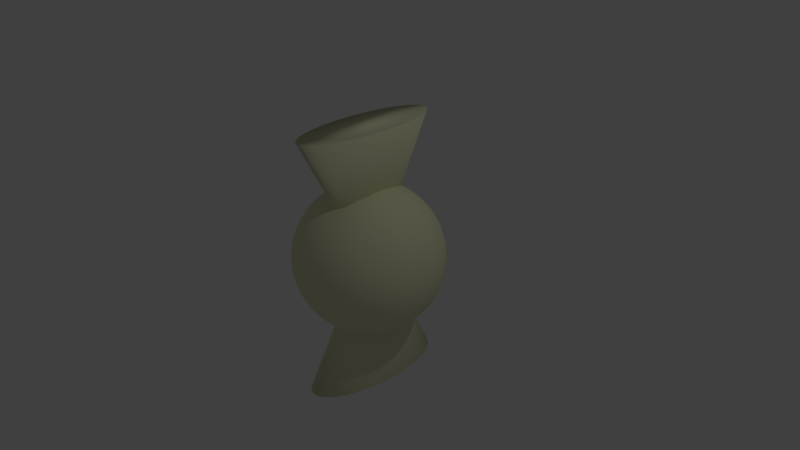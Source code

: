 # Source: ame.blend  (saved by Blender 2.78.0; exported with 4.5.12 LTS)
import bpy
from mathutils import Matrix  # noqa: F401  (used for matrix-valued properties, if any)

bpy.ops.wm.read_factory_settings(use_empty=True)
scene = bpy.context.scene
scene.name = 'Scene'

# ---- collections
col_collection_1 = bpy.data.collections.new('Collection 1'); scene.collection.children.link(col_collection_1)

# ---- materials (node trees are filled in below, after node groups)
mat_material_001 = bpy.data.materials.new('Material.001')
mat_material_001.alpha_threshold = 0.0
mat_material_001.use_transparent_shadow = False
mat_material_001.diffuse_color = (0.7988, 0.8, 0.5385, 1.0)
mat_material_001.roughness = 0.5

# ---- material node trees

# ---- world
world_world = bpy.data.worlds.new('World'); scene.world = world_world
world_world.color = (0.05088, 0.05088, 0.05088)
world_world.use_sun_shadow = False
world_world.sun_shadow_jitter_overblur = 0.0
world_world.cycles.sampling_method = 'MANUAL'

# ---- cameras
cam_camera = bpy.data.cameras.new('Camera')
cam_camera.clip_end = 100.0
cam_camera.lens = 35.0
cam_camera.sensor_width = 32.0
cam_camera.sensor_height = 18.0
cam_camera.ortho_scale = 7.314
cam_camera.dof.focus_distance = 0.0
cam_camera.dof.aperture_fstop = 128.0

# ---- lights
light_lamp = bpy.data.lights.new('Lamp', 'POINT')
light_lamp.transmission_factor = 0.0
light_lamp.cutoff_distance = 30.0
light_lamp.energy = 100.0
light_lamp.shadow_buffer_clip_start = 1.001
light_lamp.shadow_soft_size = 0.1
light_lamp.shadow_maximum_resolution = 0.006
light_lamp.use_absolute_resolution = True

# ---- meshes
me_cone_001 = bpy.data.meshes.new('Cone.001')
me_cone_001.from_pydata([(0.0, 1.0, -1.0), (0.1951, 0.9808, -1.0), (0.3827, 0.9239, -1.0), (0.5556, 0.8315, -1.0), (0.7071, 0.7071, -1.0), (0.8315, 0.5556, -1.0), (0.9239, 0.3827, -1.0), (0.9808, 0.1951, -1.0), (1.0, 7.55e-08, -1.0), (0.0, 0.0, 1.0), (0.9808, -0.1951, -1.0), (0.9239, -0.3827, -1.0), (0.8315, -0.5556, -1.0), (0.7071, -0.7071, -1.0), (0.5556, -0.8315, -1.0), (0.3827, -0.9239, -1.0), (0.1951, -0.9808, -1.0), (-3.258e-07, -1.0, -1.0), (-0.1951, -0.9808, -1.0), (-0.3827, -0.9239, -1.0), (-0.5556, -0.8315, -1.0), (-0.7071, -0.7071, -1.0), (-0.8315, -0.5556, -1.0), (-0.9239, -0.3827, -1.0), (-0.9808, -0.1951, -1.0), (-1.0, 9.656e-07, -1.0), (-0.9808, 0.1951, -1.0), (-0.9239, 0.3827, -1.0), (-0.8315, 0.5556, -1.0), (-0.7071, 0.7071, -1.0), (-0.5556, 0.8315, -1.0), (-0.3827, 0.9239, -1.0), (-0.1951, 0.9808, -1.0), (0.3028, 1.015, 2.47), (0.08222, 0.996, 2.474), (-0.1299, 0.9391, 2.477), (-0.3253, 0.8467, 2.481), (-0.4966, 0.7223, 2.484), (-0.6372, 0.5708, 2.486), (-0.7417, 0.3979, 2.488), (-0.806, 0.2103, 2.489), (-0.8278, 0.0152, 2.489), (0.05765, 0.0152, 0.4703), (-0.806, -0.1799, 2.489), (-0.7417, -0.3675, 2.488), (-0.6372, -0.5404, 2.486), (-0.4966, -0.6919, 2.484), (-0.3253, -0.8163, 2.481), (-0.1299, -0.9087, 2.477), (0.08222, -0.9656, 2.474), (0.3028, -0.9848, 2.47), (0.5233, -0.9656, 2.466), (0.7354, -0.9087, 2.463), (0.9309, -0.8163, 2.459), (1.102, -0.6919, 2.457), (1.243, -0.5404, 2.454), (1.347, -0.3675, 2.452), (1.412, -0.1799, 2.451), (1.433, 0.0152, 2.451), (1.412, 0.2103, 2.451), (1.347, 0.3979, 2.452), (1.243, 0.5708, 2.454), (1.102, 0.7223, 2.457), (0.9309, 0.8467, 2.459), (0.7354, 0.9391, 2.463), (0.5233, 0.996, 2.466), (-0.127, 0.1913, -0.1985), (-0.2185, 0.3753, -0.1399), (-0.298, 0.5449, -0.04602), (-0.3623, 0.6935, 0.07968), (-0.4091, 0.8155, 0.2323), (-0.4364, 0.9061, 0.406), (-0.4433, 0.9619, 0.5941), (-0.4295, 0.9808, 0.7893), (-0.3955, 0.9619, 0.9842), (-0.3426, 0.9061, 1.171), (-0.2729, 0.8155, 1.343), (-0.189, 0.6935, 1.494), (-0.0942, 0.5449, 1.617), (0.007922, 0.3753, 1.708), (0.1134, 0.1913, 1.763), (-0.2255, 0.1802, -0.1968), (-0.4118, 0.3536, -0.1367), (-0.5786, 0.5133, -0.04127), (-0.7194, 0.6533, 0.08571), (-0.829, 0.7682, 0.2394), (-0.903, 0.8536, 0.4139), (-0.9386, 0.9061, 0.6024), (-0.9345, 0.9239, 0.7978), (-0.8908, 0.9061, 0.9926), (-0.8092, 0.8536, 1.179), (-0.6928, 0.7682, 1.35), (-0.5461, 0.6533, 1.5), (-0.3747, 0.5133, 1.621), (-0.1853, 0.3536, 1.711), (0.0149, 0.1802, 1.764), (-0.3163, 0.1622, -0.1953), (-0.5899, 0.3182, -0.1337), (-0.8371, 0.4619, -0.0369), (-1.049, 0.5879, 0.09128), (-1.216, 0.6913, 0.2459), (-1.333, 0.7682, 0.4211), (-1.395, 0.8155, 0.6101), (-1.4, 0.8315, 0.8057), (-1.347, 0.8155, 1.0), (-1.239, 0.7682, 1.186), (-1.08, 0.6913, 1.357), (-0.8752, 0.5879, 1.505), (-0.6333, 0.4619, 1.626), (-0.3634, 0.3182, 1.714), (-0.0759, 0.1622, 1.766), (-0.3959, 0.1379, -0.194), (-0.746, 0.2706, -0.131), (-1.064, 0.3928, -0.03307), (-1.337, 0.5, 0.09616), (-1.555, 0.5879, 0.2517), (-1.71, 0.6533, 0.4275), (-1.795, 0.6935, 0.6169), (-1.808, 0.7071, 0.8126), (-1.747, 0.6935, 1.007), (-1.616, 0.6533, 1.193), (-1.419, 0.5879, 1.363), (-1.164, 0.5, 1.51), (-0.8599, 0.3928, 1.63), (-0.5195, 0.2706, 1.716), (-0.1555, 0.1379, 1.767), (-0.4612, 0.1084, -0.1929), (-0.8741, 0.2126, -0.1289), (-1.25, 0.3087, -0.02992), (-1.574, 0.3928, 0.1002), (-1.833, 0.4619, 0.2564), (-2.019, 0.5133, 0.4327), (-2.123, 0.5449, 0.6225), (-2.143, 0.5556, 0.8183), (-2.076, 0.5449, 1.013), (-1.925, 0.5133, 1.198), (-1.697, 0.4619, 1.367), (-1.4, 0.3928, 1.514), (-1.046, 0.3087, 1.633), (-0.6476, 0.2126, 1.719), (-0.2208, 0.1084, 1.768), (-0.5097, 0.07466, -0.192), (-0.9693, 0.1464, -0.1273), (-1.388, 0.2126, -0.02758), (-1.75, 0.2706, 0.1031), (-2.04, 0.3182, 0.2599), (-2.249, 0.3536, 0.4366), (-2.367, 0.3753, 0.6266), (-2.391, 0.3827, 0.8225), (-2.32, 0.3753, 1.017), (-2.155, 0.3536, 1.202), (-1.904, 0.3182, 1.371), (-1.576, 0.2706, 1.517), (-1.184, 0.2126, 1.635), (-0.7428, 0.1464, 1.72), (-0.2693, 0.07466, 1.769), (-0.5396, 0.03806, -0.1915), (-1.028, 0.07466, -0.1263), (-1.473, 0.1084, -0.02614), (-1.858, 0.1379, 0.105), (-2.168, 0.1622, 0.262), (-2.39, 0.1802, 0.439), (-2.518, 0.1913, 0.6291), (-2.545, 0.1951, 0.8251), (-2.47, 0.1913, 1.019), (-2.297, 0.1802, 1.204), (-2.031, 0.1622, 1.373), (-1.685, 0.1379, 1.519), (-1.269, 0.1084, 1.637), (-0.8015, 0.07466, 1.721), (-0.2992, 0.03806, 1.77), (-0.5497, -3.266e-07, -0.1914), (-1.048, -3.192e-07, -0.1259), (-1.502, -3.117e-07, -0.02566), (-1.894, -3.192e-07, 0.1056), (-2.211, -3.341e-07, 0.2628), (-2.438, -2.745e-07, 0.4398), (-2.568, -3.937e-07, 0.63), (-2.596, -3.788e-07, 0.8259), (-2.521, -3.937e-07, 1.02), (-2.344, -2.298e-07, 1.205), (-2.074, -3.341e-07, 1.374), (-1.721, -3.192e-07, 1.52), (-1.298, -3.415e-07, 1.637), (-0.8212, -3.043e-07, 1.722), (-0.3093, -3.08e-07, 1.77), (-0.5396, -0.03806, -0.1915), (-1.028, -0.07466, -0.1263), (-1.473, -0.1084, -0.02614), (-1.858, -0.138, 0.105), (-2.168, -0.1622, 0.262), (-2.39, -0.1802, 0.439), (-2.518, -0.1913, 0.6291), (-2.545, -0.1951, 0.8251), (-2.47, -0.1913, 1.019), (-2.297, -0.1802, 1.204), (-2.031, -0.1622, 1.373), (-1.685, -0.138, 1.519), (-1.269, -0.1084, 1.637), (-0.8015, -0.07466, 1.721), (-0.2992, -0.03806, 1.77), (-0.5097, -0.07466, -0.192), (-0.9693, -0.1464, -0.1273), (-1.388, -0.2126, -0.02758), (-1.75, -0.2706, 0.1031), (-2.04, -0.3182, 0.2599), (-2.249, -0.3536, 0.4366), (-2.367, -0.3753, 0.6266), (-2.391, -0.3827, 0.8225), (-2.32, -0.3753, 1.017), (-2.155, -0.3536, 1.202), (-1.904, -0.3182, 1.371), (-1.576, -0.2706, 1.517), (-1.184, -0.2126, 1.635), (-0.7428, -0.1464, 1.72), (-0.2693, -0.07466, 1.769), (-0.4612, -0.1084, -0.1929), (-0.8741, -0.2126, -0.1289), (-1.25, -0.3087, -0.02992), (-1.574, -0.3928, 0.1002), (-1.833, -0.4619, 0.2564), (-2.019, -0.5133, 0.4327), (-2.123, -0.5449, 0.6225), (-2.143, -0.5556, 0.8183), (-2.076, -0.5449, 1.013), (-1.925, -0.5133, 1.198), (-1.697, -0.4619, 1.367), (-1.4, -0.3928, 1.514), (-1.046, -0.3087, 1.633), (-0.6476, -0.2126, 1.719), (-0.2208, -0.1084, 1.768), (-0.3959, -0.138, -0.194), (-0.746, -0.2706, -0.131), (-1.064, -0.3928, -0.03307), (-1.337, -0.5, 0.09616), (-1.555, -0.5879, 0.2517), (-1.71, -0.6533, 0.4275), (-1.795, -0.6935, 0.6169), (-1.808, -0.7071, 0.8126), (-1.747, -0.6935, 1.007), (-1.616, -0.6533, 1.193), (-1.419, -0.5879, 1.363), (-1.164, -0.5, 1.51), (-0.8599, -0.3928, 1.63), (-0.5195, -0.2706, 1.716), (-0.1555, -0.138, 1.767), (-0.3163, -0.1622, -0.1953), (-0.5899, -0.3182, -0.1337), (-0.8371, -0.4619, -0.0369), (-1.049, -0.5879, 0.09128), (-1.216, -0.6913, 0.2459), (-1.333, -0.7682, 0.4211), (-1.395, -0.8155, 0.6101), (-1.4, -0.8315, 0.8057), (-1.347, -0.8155, 1.0), (-1.239, -0.7682, 1.186), (-1.08, -0.6913, 1.357), (-0.8752, -0.5879, 1.505), (-0.6333, -0.4619, 1.626), (-0.3634, -0.3182, 1.714), (-0.0759, -0.1622, 1.766), (-0.2255, -0.1802, -0.1968), (-0.4118, -0.3536, -0.1367), (-0.5786, -0.5133, -0.04127), (-0.7194, -0.6533, 0.08571), (-0.829, -0.7682, 0.2394), (-0.903, -0.8536, 0.4139), (-0.9386, -0.9061, 0.6024), (-0.9345, -0.9239, 0.7978), (-0.8908, -0.9061, 0.9926), (-0.8092, -0.8536, 1.179), (-0.6928, -0.7682, 1.35), (-0.5461, -0.6533, 1.5), (-0.3747, -0.5133, 1.621), (-0.1853, -0.3536, 1.711), (0.0149, -0.1802, 1.764), (-0.127, -0.1913, -0.1985), (-0.2185, -0.3753, -0.1399), (-0.298, -0.5449, -0.04602), (-0.3623, -0.6935, 0.07968), (-0.4091, -0.8155, 0.2323), (-0.4364, -0.9061, 0.406), (-0.4433, -0.9619, 0.5941), (-0.4295, -0.9808, 0.7893), (-0.3955, -0.9619, 0.9842), (-0.3426, -0.9061, 1.171), (-0.2729, -0.8155, 1.343), (-0.189, -0.6935, 1.494), (-0.0942, -0.5449, 1.617), (0.007922, -0.3753, 1.708), (0.1134, -0.1913, 1.763), (-0.02455, -0.1951, -0.2002), (-0.01757, -0.3827, -0.1433), (-0.006245, -0.5556, -0.05095), (0.008997, -0.7071, 0.0734), (0.02757, -0.8315, 0.2249), (0.04876, -0.9239, 0.3978), (0.07175, -0.9808, 0.5853), (0.09566, -1.0, 0.7804), (0.1196, -0.9808, 0.9755), (0.1426, -0.9239, 1.163), (0.1638, -0.8315, 1.336), (0.1823, -0.7071, 1.487), (0.1976, -0.5556, 1.612), (0.2089, -0.3827, 1.704), (0.2159, -0.1951, 1.761), (0.07791, -0.1913, -0.202), (0.1834, -0.3753, -0.1467), (0.2855, -0.5449, -0.05588), (0.3803, -0.6935, 0.06712), (0.4642, -0.8155, 0.2175), (0.5339, -0.9061, 0.3896), (0.5868, -0.9619, 0.5766), (0.6208, -0.9808, 0.7715), (0.6346, -0.9619, 0.9668), (0.6277, -0.9061, 1.155), (0.6004, -0.8155, 1.329), (0.5537, -0.6935, 1.481), (0.4893, -0.5449, 1.607), (0.4099, -0.3753, 1.701), (0.3183, -0.1913, 1.759), (0.1764, -0.1802, -0.2036), (0.3766, -0.3536, -0.15), (0.5661, -0.5133, -0.06063), (0.7374, -0.6533, 0.06108), (0.8841, -0.7682, 0.2104), (1.0, -0.8536, 0.3817), (1.082, -0.9061, 0.5683), (1.126, -0.9239, 0.763), (1.13, -0.9061, 0.9584), (1.094, -0.8536, 1.147), (1.02, -0.7682, 1.321), (0.9107, -0.6533, 1.475), (0.7699, -0.5133, 1.602), (0.6031, -0.3536, 1.697), (0.4168, -0.1802, 1.758), (0.2672, -0.1622, -0.2052), (0.5547, -0.3182, -0.153), (0.8246, -0.4619, -0.065), (1.066, -0.5879, 0.05551), (1.271, -0.6913, 0.2039), (1.43, -0.7682, 0.3744), (1.539, -0.8155, 0.5605), (1.591, -0.8315, 0.7551), (1.586, -0.8155, 0.9507), (1.524, -0.7682, 1.14), (1.407, -0.6913, 1.315), (1.24, -0.5879, 1.47), (1.028, -0.4619, 1.598), (0.7812, -0.3182, 1.694), (0.5076, -0.1622, 1.756), (0.3468, -0.138, -0.2065), (0.7108, -0.2706, -0.1557), (1.051, -0.3928, -0.06883), (1.355, -0.5, 0.05063), (1.61, -0.5879, 0.1981), (1.807, -0.6533, 0.368), (1.939, -0.6935, 0.5538), (1.999, -0.7071, 0.7482), (1.986, -0.6935, 0.9439), (1.901, -0.6533, 1.133), (1.746, -0.5879, 1.309), (1.528, -0.5, 1.465), (1.255, -0.3928, 1.594), (0.9373, -0.2706, 1.692), (0.5872, -0.1379, 1.755), (-0.0269, -5.069e-07, -0.2195), (0.4121, -0.1084, -0.2076), (0.839, -0.2126, -0.1578), (1.237, -0.3087, -0.07198), (1.592, -0.3928, 0.04663), (1.889, -0.4619, 0.1934), (2.117, -0.5133, 0.3628), (2.267, -0.5449, 0.5482), (2.334, -0.5556, 0.7426), (2.315, -0.5449, 0.9383), (2.21, -0.5133, 1.128), (2.025, -0.4619, 1.304), (1.765, -0.3928, 1.461), (1.441, -0.3087, 1.591), (1.065, -0.2126, 1.69), (0.6525, -0.1084, 1.754), (0.4606, -0.07466, -0.2084), (0.9342, -0.1464, -0.1594), (1.375, -0.2126, -0.07432), (1.768, -0.2706, 0.04366), (2.095, -0.3182, 0.1899), (2.346, -0.3536, 0.3589), (2.511, -0.3753, 0.5441), (2.583, -0.3827, 0.7383), (2.559, -0.3753, 0.9342), (2.44, -0.3536, 1.124), (2.232, -0.3182, 1.301), (1.941, -0.2706, 1.458), (1.579, -0.2126, 1.588), (1.161, -0.1464, 1.688), (0.7011, -0.07466, 1.753), (0.4905, -0.03806, -0.209), (0.9928, -0.07466, -0.1604), (1.461, -0.1084, -0.07576), (1.876, -0.1379, 0.04182), (2.223, -0.1622, 0.1878), (2.488, -0.1802, 0.3565), (2.661, -0.1913, 0.5415), (2.736, -0.1951, 0.7358), (2.709, -0.1913, 0.9317), (2.582, -0.1802, 1.122), (2.359, -0.1622, 1.299), (2.049, -0.1379, 1.456), (1.664, -0.1084, 1.587), (1.219, -0.07466, 1.687), (0.7309, -0.03806, 1.752), (0.5006, -3.117e-07, -0.2091), (1.013, -2.819e-07, -0.1608), (1.489, -2.819e-07, -0.07624), (1.912, -1.851e-07, 0.04121), (2.266, -1.404e-07, 0.1871), (2.536, -3.192e-07, 0.3557), (2.712, -9.567e-08, 0.5407), (2.788, -1.404e-07, 0.7349), (2.76, -9.567e-08, 0.9308), (2.63, -3.192e-07, 1.121), (2.402, -1.404e-07, 1.298), (2.086, -1.851e-07, 1.455), (1.693, -2.596e-07, 1.586), (1.239, -2.521e-07, 1.687), (0.741, -3.155e-07, 1.752), (0.4905, 0.03806, -0.209), (0.9928, 0.07466, -0.1604), (1.461, 0.1084, -0.07576), (1.876, 0.1379, 0.04182), (2.223, 0.1622, 0.1878), (2.488, 0.1802, 0.3565), (2.661, 0.1913, 0.5415), (2.736, 0.1951, 0.7358), (2.709, 0.1913, 0.9317), (2.582, 0.1802, 1.122), (2.359, 0.1622, 1.299), (2.049, 0.1379, 1.456), (1.664, 0.1084, 1.587), (1.219, 0.07466, 1.687), (0.7309, 0.03806, 1.752), (0.4606, 0.07466, -0.2084), (0.9342, 0.1464, -0.1594), (1.375, 0.2126, -0.07432), (1.768, 0.2706, 0.04366), (2.095, 0.3182, 0.1899), (2.346, 0.3536, 0.3589), (2.511, 0.3753, 0.5441), (2.583, 0.3827, 0.7383), (2.559, 0.3753, 0.9342), (2.44, 0.3536, 1.124), (2.232, 0.3182, 1.301), (1.941, 0.2706, 1.458), (1.579, 0.2126, 1.588), (1.161, 0.1464, 1.688), (0.7011, 0.07466, 1.753), (0.4121, 0.1084, -0.2076), (0.839, 0.2126, -0.1578), (1.237, 0.3087, -0.07198), (1.592, 0.3928, 0.04663), (1.889, 0.4619, 0.1934), (2.117, 0.5133, 0.3628), (2.267, 0.5449, 0.5482), (2.334, 0.5556, 0.7426), (2.315, 0.5449, 0.9383), (2.21, 0.5133, 1.128), (2.025, 0.4619, 1.304), (1.765, 0.3928, 1.461), (1.441, 0.3087, 1.591), (1.065, 0.2126, 1.69), (0.6525, 0.1084, 1.754), (0.3468, 0.1379, -0.2065), (0.7108, 0.2706, -0.1557), (1.051, 0.3928, -0.06883), (1.355, 0.5, 0.05063), (1.61, 0.5879, 0.1981), (1.807, 0.6533, 0.368), (1.939, 0.6935, 0.5538), (1.999, 0.7071, 0.7482), (1.986, 0.6935, 0.9439), (1.901, 0.6533, 1.133), (1.746, 0.5879, 1.309), (1.528, 0.5, 1.465), (1.255, 0.3928, 1.594), (0.9373, 0.2706, 1.692), (0.5872, 0.1379, 1.755), (0.2672, 0.1622, -0.2052), (0.5547, 0.3182, -0.153), (0.8246, 0.4619, -0.065), (1.066, 0.5879, 0.05551), (1.271, 0.6913, 0.2039), (1.43, 0.7682, 0.3744), (1.539, 0.8155, 0.5605), (1.591, 0.8315, 0.7551), (1.586, 0.8155, 0.9507), (1.524, 0.7682, 1.14), (1.407, 0.6913, 1.315), (1.24, 0.5879, 1.47), (1.028, 0.4619, 1.598), (0.7812, 0.3182, 1.694), (0.5076, 0.1622, 1.756), (0.1764, 0.1802, -0.2036), (0.3766, 0.3536, -0.15), (0.5661, 0.5133, -0.06063), (0.7374, 0.6533, 0.06108), (0.8841, 0.7682, 0.2104), (1.0, 0.8536, 0.3817), (1.082, 0.9061, 0.5683), (1.126, 0.9239, 0.763), (1.13, 0.9061, 0.9584), (1.094, 0.8536, 1.147), (1.02, 0.7682, 1.321), (0.9107, 0.6533, 1.475), (0.7699, 0.5133, 1.602), (0.6031, 0.3536, 1.697), (0.4168, 0.1802, 1.758), (0.07791, 0.1913, -0.202), (0.1834, 0.3753, -0.1467), (0.2855, 0.5449, -0.05588), (0.3803, 0.6935, 0.06712), (0.4642, 0.8155, 0.2175), (0.5339, 0.9061, 0.3896), (0.5868, 0.9619, 0.5766), (0.6208, 0.9808, 0.7715), (0.6346, 0.9619, 0.9668), (0.6277, 0.9061, 1.155), (0.6004, 0.8155, 1.329), (0.5537, 0.6935, 1.481), (0.4893, 0.5449, 1.607), (0.4099, 0.3753, 1.701), (0.3183, 0.1913, 1.759), (-0.02455, 0.1951, -0.2002), (-0.01757, 0.3827, -0.1433), (-0.006246, 0.5556, -0.05095), (0.008996, 0.7071, 0.0734), (0.02757, 0.8315, 0.2249), (0.04876, 0.9239, 0.3978), (0.07175, 0.9808, 0.5853), (0.09566, 1.0, 0.7804), (0.1196, 0.9808, 0.9755), (0.1426, 0.9239, 1.163), (0.1638, 0.8315, 1.336), (0.1823, 0.7071, 1.487), (0.1976, 0.5556, 1.612), (0.2089, 0.3827, 1.704), (0.2159, 0.1951, 1.761), (0.2182, -3.258e-07, 1.78)], [], [(0, 9, 1), (1, 9, 2), (2, 9, 3), (3, 9, 4), (4, 9, 5), (5, 9, 6), (6, 9, 7), (7, 9, 8), (8, 9, 10), (10, 9, 11), (11, 9, 12), (12, 9, 13), (13, 9, 14), (14, 9, 15), (15, 9, 16), (16, 9, 17), (17, 9, 18), (18, 9, 19), (19, 9, 20), (20, 9, 21), (21, 9, 22), (22, 9, 23), (23, 9, 24), (24, 9, 25), (25, 9, 26), (26, 9, 27), (27, 9, 28), (28, 9, 29), (29, 9, 30), (30, 9, 31), (31, 9, 32), (32, 9, 0), (0, 1, 2, 3, 4, 5, 6, 7, 8, 10, 11, 12, 13, 14, 15, 16, 17, 18, 19, 20, 21, 22, 23, 24, 25, 26, 27, 28, 29, 30, 31, 32), (33, 42, 34), (34, 42, 35), (35, 42, 36), (36, 42, 37), (37, 42, 38), (38, 42, 39), (39, 42, 40), (40, 42, 41), (41, 42, 43), (43, 42, 44), (44, 42, 45), (45, 42, 46), (46, 42, 47), (47, 42, 48), (48, 42, 49), (49, 42, 50), (50, 42, 51), (51, 42, 52), (52, 42, 53), (53, 42, 54), (54, 42, 55), (55, 42, 56), (56, 42, 57), (57, 42, 58), (58, 42, 59), (59, 42, 60), (60, 42, 61), (61, 42, 62), (62, 42, 63), (63, 42, 64), (64, 42, 65), (65, 42, 33), (33, 34, 35, 36, 37, 38, 39, 40, 41, 43, 44, 45, 46, 47, 48, 49, 50, 51, 52, 53, 54, 55, 56, 57, 58, 59, 60, 61, 62, 63, 64, 65), (535, 534, 68, 69), (543, 542, 76, 77), (536, 535, 69, 70), (544, 543, 77, 78), (537, 536, 70, 71), (545, 544, 78, 79), (538, 537, 71, 72), (546, 545, 79, 80), (539, 538, 72, 73), (532, 366, 66), (547, 546, 80), (540, 539, 73, 74), (533, 532, 66, 67), (541, 540, 74, 75), (534, 533, 67, 68), (542, 541, 75, 76), (68, 67, 82, 83), (76, 75, 90, 91), (69, 68, 83, 84), (77, 76, 91, 92), (70, 69, 84, 85), (78, 77, 92, 93), (71, 70, 85, 86), (79, 78, 93, 94), (72, 71, 86, 87), (80, 79, 94, 95), (73, 72, 87, 88), (66, 366, 81), (547, 80, 95), (74, 73, 88, 89), (67, 66, 81, 82), (75, 74, 89, 90), (87, 86, 101, 102), (95, 94, 109, 110), (88, 87, 102, 103), (81, 366, 96), (547, 95, 110), (89, 88, 103, 104), (82, 81, 96, 97), (90, 89, 104, 105), (83, 82, 97, 98), (91, 90, 105, 106), (84, 83, 98, 99), (92, 91, 106, 107), (85, 84, 99, 100), (93, 92, 107, 108), (86, 85, 100, 101), (94, 93, 108, 109), (106, 105, 120, 121), (99, 98, 113, 114), (107, 106, 121, 122), (100, 99, 114, 115), (108, 107, 122, 123), (101, 100, 115, 116), (109, 108, 123, 124), (102, 101, 116, 117), (110, 109, 124, 125), (103, 102, 117, 118), (96, 366, 111), (547, 110, 125), (104, 103, 118, 119), (97, 96, 111, 112), (105, 104, 119, 120), (98, 97, 112, 113), (125, 124, 139, 140), (118, 117, 132, 133), (111, 366, 126), (547, 125, 140), (119, 118, 133, 134), (112, 111, 126, 127), (120, 119, 134, 135), (113, 112, 127, 128), (121, 120, 135, 136), (114, 113, 128, 129), (122, 121, 136, 137), (115, 114, 129, 130), (123, 122, 137, 138), (116, 115, 130, 131), (124, 123, 138, 139), (117, 116, 131, 132), (129, 128, 143, 144), (137, 136, 151, 152), (130, 129, 144, 145), (138, 137, 152, 153), (131, 130, 145, 146), (139, 138, 153, 154), (132, 131, 146, 147), (140, 139, 154, 155), (133, 132, 147, 148), (126, 366, 141), (547, 140, 155), (134, 133, 148, 149), (127, 126, 141, 142), (135, 134, 149, 150), (128, 127, 142, 143), (136, 135, 150, 151), (148, 147, 162, 163), (141, 366, 156), (547, 155, 170), (149, 148, 163, 164), (142, 141, 156, 157), (150, 149, 164, 165), (143, 142, 157, 158), (151, 150, 165, 166), (144, 143, 158, 159), (152, 151, 166, 167), (145, 144, 159, 160), (153, 152, 167, 168), (146, 145, 160, 161), (154, 153, 168, 169), (147, 146, 161, 162), (155, 154, 169, 170), (167, 166, 181, 182), (160, 159, 174, 175), (168, 167, 182, 183), (161, 160, 175, 176), (169, 168, 183, 184), (162, 161, 176, 177), (170, 169, 184, 185), (163, 162, 177, 178), (156, 366, 171), (547, 170, 185), (164, 163, 178, 179), (157, 156, 171, 172), (165, 164, 179, 180), (158, 157, 172, 173), (166, 165, 180, 181), (159, 158, 173, 174), (547, 185, 200), (179, 178, 193, 194), (172, 171, 186, 187), (180, 179, 194, 195), (173, 172, 187, 188), (181, 180, 195, 196), (174, 173, 188, 189), (182, 181, 196, 197), (175, 174, 189, 190), (183, 182, 197, 198), (176, 175, 190, 191), (184, 183, 198, 199), (177, 176, 191, 192), (185, 184, 199, 200), (178, 177, 192, 193), (171, 366, 186), (198, 197, 212, 213), (191, 190, 205, 206), (199, 198, 213, 214), (192, 191, 206, 207), (200, 199, 214, 215), (193, 192, 207, 208), (186, 366, 201), (547, 200, 215), (194, 193, 208, 209), (187, 186, 201, 202), (195, 194, 209, 210), (188, 187, 202, 203), (196, 195, 210, 211), (189, 188, 203, 204), (197, 196, 211, 212), (190, 189, 204, 205), (202, 201, 216, 217), (210, 209, 224, 225), (203, 202, 217, 218), (211, 210, 225, 226), (204, 203, 218, 219), (212, 211, 226, 227), (205, 204, 219, 220), (213, 212, 227, 228), (206, 205, 220, 221), (214, 213, 228, 229), (207, 206, 221, 222), (215, 214, 229, 230), (208, 207, 222, 223), (201, 366, 216), (547, 215, 230), (209, 208, 223, 224), (221, 220, 235, 236), (229, 228, 243, 244), (222, 221, 236, 237), (230, 229, 244, 245), (223, 222, 237, 238), (216, 366, 231), (547, 230, 245), (224, 223, 238, 239), (217, 216, 231, 232), (225, 224, 239, 240), (218, 217, 232, 233), (226, 225, 240, 241), (219, 218, 233, 234), (227, 226, 241, 242), (220, 219, 234, 235), (228, 227, 242, 243), (240, 239, 254, 255), (233, 232, 247, 248), (241, 240, 255, 256), (234, 233, 248, 249), (242, 241, 256, 257), (235, 234, 249, 250), (243, 242, 257, 258), (236, 235, 250, 251), (244, 243, 258, 259), (237, 236, 251, 252), (245, 244, 259, 260), (238, 237, 252, 253), (231, 366, 246), (547, 245, 260), (239, 238, 253, 254), (232, 231, 246, 247), (259, 258, 273, 274), (252, 251, 266, 267), (260, 259, 274, 275), (253, 252, 267, 268), (246, 366, 261), (547, 260, 275), (254, 253, 268, 269), (247, 246, 261, 262), (255, 254, 269, 270), (248, 247, 262, 263), (256, 255, 270, 271), (249, 248, 263, 264), (257, 256, 271, 272), (250, 249, 264, 265), (258, 257, 272, 273), (251, 250, 265, 266), (263, 262, 277, 278), (271, 270, 285, 286), (264, 263, 278, 279), (272, 271, 286, 287), (265, 264, 279, 280), (273, 272, 287, 288), (266, 265, 280, 281), (274, 273, 288, 289), (267, 266, 281, 282), (275, 274, 289, 290), (268, 267, 282, 283), (261, 366, 276), (547, 275, 290), (269, 268, 283, 284), (262, 261, 276, 277), (270, 269, 284, 285), (282, 281, 296, 297), (290, 289, 304, 305), (283, 282, 297, 298), (276, 366, 291), (547, 290, 305), (284, 283, 298, 299), (277, 276, 291, 292), (285, 284, 299, 300), (278, 277, 292, 293), (286, 285, 300, 301), (279, 278, 293, 294), (287, 286, 301, 302), (280, 279, 294, 295), (288, 287, 302, 303), (281, 280, 295, 296), (289, 288, 303, 304), (301, 300, 315, 316), (294, 293, 308, 309), (302, 301, 316, 317), (295, 294, 309, 310), (303, 302, 317, 318), (296, 295, 310, 311), (304, 303, 318, 319), (297, 296, 311, 312), (305, 304, 319, 320), (298, 297, 312, 313), (291, 366, 306), (547, 305, 320), (299, 298, 313, 314), (292, 291, 306, 307), (300, 299, 314, 315), (293, 292, 307, 308), (320, 319, 334, 335), (313, 312, 327, 328), (306, 366, 321), (547, 320, 335), (314, 313, 328, 329), (307, 306, 321, 322), (315, 314, 329, 330), (308, 307, 322, 323), (316, 315, 330, 331), (309, 308, 323, 324), (317, 316, 331, 332), (310, 309, 324, 325), (318, 317, 332, 333), (311, 310, 325, 326), (319, 318, 333, 334), (312, 311, 326, 327), (332, 331, 346, 347), (325, 324, 339, 340), (333, 332, 347, 348), (326, 325, 340, 341), (334, 333, 348, 349), (327, 326, 341, 342), (335, 334, 349, 350), (328, 327, 342, 343), (321, 366, 336), (547, 335, 350), (329, 328, 343, 344), (322, 321, 336, 337), (330, 329, 344, 345), (323, 322, 337, 338), (331, 330, 345, 346), (324, 323, 338, 339), (336, 366, 351), (547, 350, 365), (344, 343, 358, 359), (337, 336, 351, 352), (345, 344, 359, 360), (338, 337, 352, 353), (346, 345, 360, 361), (339, 338, 353, 354), (347, 346, 361, 362), (340, 339, 354, 355), (348, 347, 362, 363), (341, 340, 355, 356), (349, 348, 363, 364), (342, 341, 356, 357), (350, 349, 364, 365), (343, 342, 357, 358), (355, 354, 370, 371), (363, 362, 378, 379), (356, 355, 371, 372), (364, 363, 379, 380), (357, 356, 372, 373), (365, 364, 380, 381), (358, 357, 373, 374), (351, 366, 367), (547, 365, 381), (359, 358, 374, 375), (352, 351, 367, 368), (360, 359, 375, 376), (353, 352, 368, 369), (361, 360, 376, 377), (354, 353, 369, 370), (362, 361, 377, 378), (375, 374, 389, 390), (368, 367, 382, 383), (376, 375, 390, 391), (369, 368, 383, 384), (377, 376, 391, 392), (370, 369, 384, 385), (378, 377, 392, 393), (371, 370, 385, 386), (379, 378, 393, 394), (372, 371, 386, 387), (380, 379, 394, 395), (373, 372, 387, 388), (381, 380, 395, 396), (374, 373, 388, 389), (367, 366, 382), (547, 381, 396), (394, 393, 408, 409), (387, 386, 401, 402), (395, 394, 409, 410), (388, 387, 402, 403), (396, 395, 410, 411), (389, 388, 403, 404), (382, 366, 397), (547, 396, 411), (390, 389, 404, 405), (383, 382, 397, 398), (391, 390, 405, 406), (384, 383, 398, 399), (392, 391, 406, 407), (385, 384, 399, 400), (393, 392, 407, 408), (386, 385, 400, 401), (398, 397, 412, 413), (406, 405, 420, 421), (399, 398, 413, 414), (407, 406, 421, 422), (400, 399, 414, 415), (408, 407, 422, 423), (401, 400, 415, 416), (409, 408, 423, 424), (402, 401, 416, 417), (410, 409, 424, 425), (403, 402, 417, 418), (411, 410, 425, 426), (404, 403, 418, 419), (397, 366, 412), (547, 411, 426), (405, 404, 419, 420), (417, 416, 431, 432), (425, 424, 439, 440), (418, 417, 432, 433), (426, 425, 440, 441), (419, 418, 433, 434), (412, 366, 427), (547, 426, 441), (420, 419, 434, 435), (413, 412, 427, 428), (421, 420, 435, 436), (414, 413, 428, 429), (422, 421, 436, 437), (415, 414, 429, 430), (423, 422, 437, 438), (416, 415, 430, 431), (424, 423, 438, 439), (436, 435, 450, 451), (429, 428, 443, 444), (437, 436, 451, 452), (430, 429, 444, 445), (438, 437, 452, 453), (431, 430, 445, 446), (439, 438, 453, 454), (432, 431, 446, 447), (440, 439, 454, 455), (433, 432, 447, 448), (441, 440, 455, 456), (434, 433, 448, 449), (427, 366, 442), (547, 441, 456), (435, 434, 449, 450), (428, 427, 442, 443), (455, 454, 469, 470), (448, 447, 462, 463), (456, 455, 470, 471), (449, 448, 463, 464), (442, 366, 457), (547, 456, 471), (450, 449, 464, 465), (443, 442, 457, 458), (451, 450, 465, 466), (444, 443, 458, 459), (452, 451, 466, 467), (445, 444, 459, 460), (453, 452, 467, 468), (446, 445, 460, 461), (454, 453, 468, 469), (447, 446, 461, 462), (467, 466, 481, 482), (460, 459, 474, 475), (468, 467, 482, 483), (461, 460, 475, 476), (469, 468, 483, 484), (462, 461, 476, 477), (470, 469, 484, 485), (463, 462, 477, 478), (471, 470, 485, 486), (464, 463, 478, 479), (457, 366, 472), (547, 471, 486), (465, 464, 479, 480), (458, 457, 472, 473), (466, 465, 480, 481), (459, 458, 473, 474), (486, 485, 500, 501), (479, 478, 493, 494), (472, 366, 487), (547, 486, 501), (480, 479, 494, 495), (473, 472, 487, 488), (481, 480, 495, 496), (474, 473, 488, 489), (482, 481, 496, 497), (475, 474, 489, 490), (483, 482, 497, 498), (476, 475, 490, 491), (484, 483, 498, 499), (477, 476, 491, 492), (485, 484, 499, 500), (478, 477, 492, 493), (490, 489, 504, 505), (498, 497, 512, 513), (491, 490, 505, 506), (499, 498, 513, 514), (492, 491, 506, 507), (500, 499, 514, 515), (493, 492, 507, 508), (501, 500, 515, 516), (494, 493, 508, 509), (487, 366, 502), (547, 501, 516), (495, 494, 509, 510), (488, 487, 502, 503), (496, 495, 510, 511), (489, 488, 503, 504), (497, 496, 511, 512), (509, 508, 523, 524), (502, 366, 517), (547, 516, 531), (510, 509, 524, 525), (503, 502, 517, 518), (511, 510, 525, 526), (504, 503, 518, 519), (512, 511, 526, 527), (505, 504, 519, 520), (513, 512, 527, 528), (506, 505, 520, 521), (514, 513, 528, 529), (507, 506, 521, 522), (515, 514, 529, 530), (508, 507, 522, 523), (516, 515, 530, 531), (528, 527, 542, 543), (521, 520, 535, 536), (529, 528, 543, 544), (522, 521, 536, 537), (530, 529, 544, 545), (523, 522, 537, 538), (531, 530, 545, 546), (524, 523, 538, 539), (517, 366, 532), (547, 531, 546), (525, 524, 539, 540), (518, 517, 532, 533), (526, 525, 540, 541), (519, 518, 533, 534), (527, 526, 541, 542), (520, 519, 534, 535)])
me_cone_001.polygons.foreach_set('use_smooth', [True] * 578)
me_cone_001.materials.append(mat_material_001)
me_cone_001.use_remesh_preserve_volume = False
me_cone_001.use_remesh_preserve_attributes = False
me_cone_001.use_mirror_vertex_groups = False
me_cone_001.update()

# ---- objects
ob_cone_001 = bpy.data.objects.new('Cone.001', me_cone_001)
ob_lamp = bpy.data.objects.new('Lamp', light_lamp)
ob_camera = bpy.data.objects.new('Camera', cam_camera)

# ---- transforms, parenting, visibility, modifiers, constraints
ob_cone_001.location = (0.0, 0.0, 0.7528)
ob_cone_001.rotation_euler = (-0.0, 3.096, -0.0)
ob_cone_001.scale = (0.3711, 1.0, 0.9991)
ob_cone_001.lineart.crease_threshold = 0.0
ob_lamp.location = (4.076, 1.005, 5.904)
ob_lamp.rotation_euler = (0.6503, 0.05522, 1.866)
ob_lamp.lock_rotations_4d = False
ob_lamp.empty_display_type = 'ARROWS'
ob_lamp.color = (0.0, 0.0, 0.0, 0.0)
ob_lamp.lineart.crease_threshold = 0.0
ob_camera.location = (7.481, -6.508, 5.344)
ob_camera.rotation_euler = (1.109, 0.0, 0.8149)
ob_camera.lock_rotations_4d = False
ob_camera.empty_display_type = 'ARROWS'
ob_camera.color = (0.0, 0.0, 0.0, 0.0)
ob_camera.display_type = 'WIRE'
ob_camera.lineart.crease_threshold = 0.0

# ---- collection membership
col_collection_1.objects.link(ob_cone_001)
col_collection_1.objects.link(ob_lamp)
col_collection_1.objects.link(ob_camera)

# ---- scene / render settings (as saved in the file)
scene.camera = ob_camera
scene.frame_start = 1; scene.frame_end = 250; scene.frame_set(1)
scene.render.engine = 'BLENDER_EEVEE_NEXT'
scene.render.resolution_percentage = 50
scene.render.dither_intensity = 0.0
scene.cycles.use_denoising = False
scene.cycles.samples = 128
scene.cycles.sampling_pattern = 'TABULATED_SOBOL'
scene.cycles.light_sampling_threshold = 0.0
scene.cycles.use_adaptive_sampling = False
scene.cycles.use_light_tree = False
scene.cycles.blur_glossy = 0.0
scene.cycles.sample_clamp_indirect = 0.0
scene.view_settings.view_transform = 'Standard'
bpy.context.view_layer.update()
